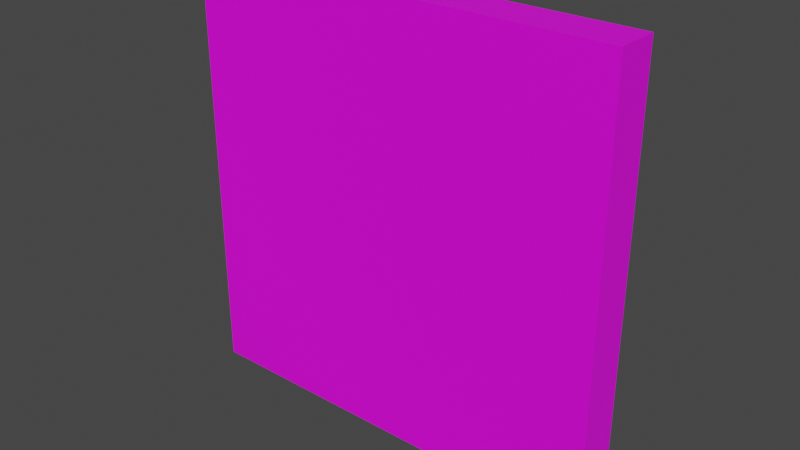 # Source: Glass.blend  (saved by Blender 3.3.6; exported with 4.5.12 LTS)
import bpy
from mathutils import Matrix  # noqa: F401  (used for matrix-valued properties, if any)

bpy.ops.wm.read_factory_settings(use_empty=True)
scene = bpy.context.scene
scene.name = 'Scene'

# ---- collections
col_collection = bpy.data.collections.new('Collection'); scene.collection.children.link(col_collection)

# ---- images (referenced by path relative to the original .blend; pixels are not part of the script)
import os
ASSET_DIR = os.environ.get("B2B_ASSET_DIR", "")  # directory of the original .blend (textures are referenced by path, not embedded)
HERE = os.path.dirname(os.path.abspath(__file__))  # packed textures are extracted next to this script under _unpacked/

def load_image(name, relpath, width, height, colorspace="sRGB"):
    """Load a texture the original file referenced (path relative to the .blend, or extracted next to this script)."""
    p = next((c for c in (os.path.join(HERE, relpath), os.path.join(ASSET_DIR, relpath)) if relpath and os.path.exists(c)), "")
    if p:
        img = bpy.data.images.load(p, check_existing=True)
        img.name = name
    else:  # same state as the original file: an image datablock whose file is absent (Cycles renders it pink)
        img = bpy.data.images.new(name, width, height)
        img.source = "FILE"
        img.filepath = "//" + (relpath or name)
    img.colorspace_settings.name = colorspace
    return img
img_minecrafttiles_pv_padded2_png_001 = load_image('minecrafttiles-pv-padded2.png.001', 'minecrafttiles-pv-padded2.png', 1024, 1024, 'sRGB')

# ---- materials (node trees are filled in below, after node groups)
mat_material_001 = bpy.data.materials.new('Material.001')
mat_material_001.use_backface_culling = True
mat_material_001.use_transparent_shadow = False

# ---- material node trees
mat_material_001.use_nodes = True; mat_material_001.node_tree.nodes.clear()
_N = mat_material_001.node_tree.nodes; _L = mat_material_001.node_tree.links
n0 = _N.new('ShaderNodeOutputMaterial'); n0.name = 'Material Output'; n0.location = (300, 300)
n1 = _N.new('ShaderNodeBsdfPrincipled'); n1.name = 'Principled BSDF'; n1.location = (10, 300)
n1.distribution = 'GGX'
n1.subsurface_method = 'RANDOM_WALK_SKIN'
n1.inputs[3].default_value = 1.45
n1.inputs[27].default_value = (0.0, 0.0, 0.0, 1.0)
n1.inputs[28].default_value = 1.0
n2 = _N.new('ShaderNodeTexImage'); n2.name = 'Image Texture'; n2.location = (-280, 280)
n2.image = img_minecrafttiles_pv_padded2_png_001
n2.interpolation = 'Closest'
_L.new(n1.outputs[0], n0.inputs[0])
_L.new(n2.outputs[0], n1.inputs[0])
n0.is_active_output = True

# ---- world
world_world = bpy.data.worlds.new('World'); scene.world = world_world
world_world.use_nodes = True; world_world.node_tree.nodes.clear()
_N = world_world.node_tree.nodes; _L = world_world.node_tree.links
n0 = _N.new('ShaderNodeOutputWorld'); n0.name = 'World Output'; n0.location = (300, 300)
n1 = _N.new('ShaderNodeBackground'); n1.name = 'Background'; n1.location = (10, 300)
n1.inputs[0].default_value = (0.05088, 0.05088, 0.05088, 1.0)
_L.new(n1.outputs[0], n0.inputs[0])
n0.is_active_output = True
world_world.color = (0.05088, 0.05088, 0.05088)
world_world.use_sun_shadow = False
world_world.sun_shadow_jitter_overblur = 0.0

# ---- meshes
me_cube_001 = bpy.data.meshes.new('Cube.001')
me_cube_001.from_pydata([(-0.5, -0.05, -0.5), (-0.5, -0.05, 0.5), (-0.5, 0.05, -0.5), (-0.5, 0.05, 0.5), (0.5, -0.05, -0.5), (0.5, -0.05, 0.5), (0.5, 0.05, -0.5), (0.5, 0.05, 0.5)], [], [(0, 1, 3, 2), (2, 3, 7, 6), (6, 7, 5, 4), (4, 5, 1, 0), (2, 6, 4, 0), (7, 3, 1, 5)])
_uv = me_cube_001.uv_layers.new(name='UVMap')
_uv.uv.foreach_set('vector', [0.5046, 0.8426, 0.5093, 0.8426, 0.5093, 0.9907, 0.5046, 0.9907, 0.5046, 0.8426, 0.5787, 0.8426, 0.5787, 0.9907, 0.5046, 0.9907, 0.5046, 0.8426, 0.5093, 0.8426, 0.5093, 0.9907, 0.5046, 0.9907, 0.5046, 0.8426, 0.5787, 0.8426, 0.5787, 0.9907, 0.5046, 0.9907, 0.5046, 0.8426, 0.5093, 0.8426, 0.5093, 0.9907, 0.5046, 0.9907, 0.5046, 0.8426, 0.5093, 0.8426, 0.5093, 0.9907, 0.5046, 0.9907])
me_cube_001.materials.append(mat_material_001)
me_cube_001.update()

# ---- objects
ob_glass = bpy.data.objects.new('Glass', me_cube_001)

# ---- transforms, parenting, visibility, modifiers, constraints
ob_glass.location = (0.0, 0.0, 0.0)

# ---- collection membership
col_collection.objects.link(ob_glass)

# ---- scene / render settings (as saved in the file)
scene.frame_start = 1; scene.frame_end = 250; scene.frame_set(1)
scene.render.engine = 'BLENDER_EEVEE_NEXT'
scene.cycles.sampling_pattern = 'TABULATED_SOBOL'
scene.cycles.use_light_tree = False
scene.view_settings.view_transform = 'Filmic'
bpy.context.view_layer.update()

# ---- added for rendering (the .blend has no active camera and no usable light): camera, sun
cam_auto = bpy.data.cameras.new('AutoCamera')
cam_auto.lens = 50.0
cam_auto.sensor_width = 36.0
cam_auto.clip_end = 1000.0
ob_auto_camera = bpy.data.objects.new('AutoCamera', cam_auto)
scene.collection.objects.link(ob_auto_camera)
ob_auto_camera.location = (1.31173, -1.57408, 1.04939)
ob_auto_camera.rotation_euler = (1.09748, -7.21219e-08, 0.694738)
scene.camera = ob_auto_camera
light_auto_sun = bpy.data.lights.new('AutoSun', 'SUN')
light_auto_sun.energy = 3.0
light_auto_sun.angle = 0.0523599
ob_auto_sun = bpy.data.objects.new('AutoSun', light_auto_sun)
scene.collection.objects.link(ob_auto_sun)
ob_auto_sun.rotation_euler = (0.872665, 0.174533, 0.523599)
bpy.context.view_layer.update()
